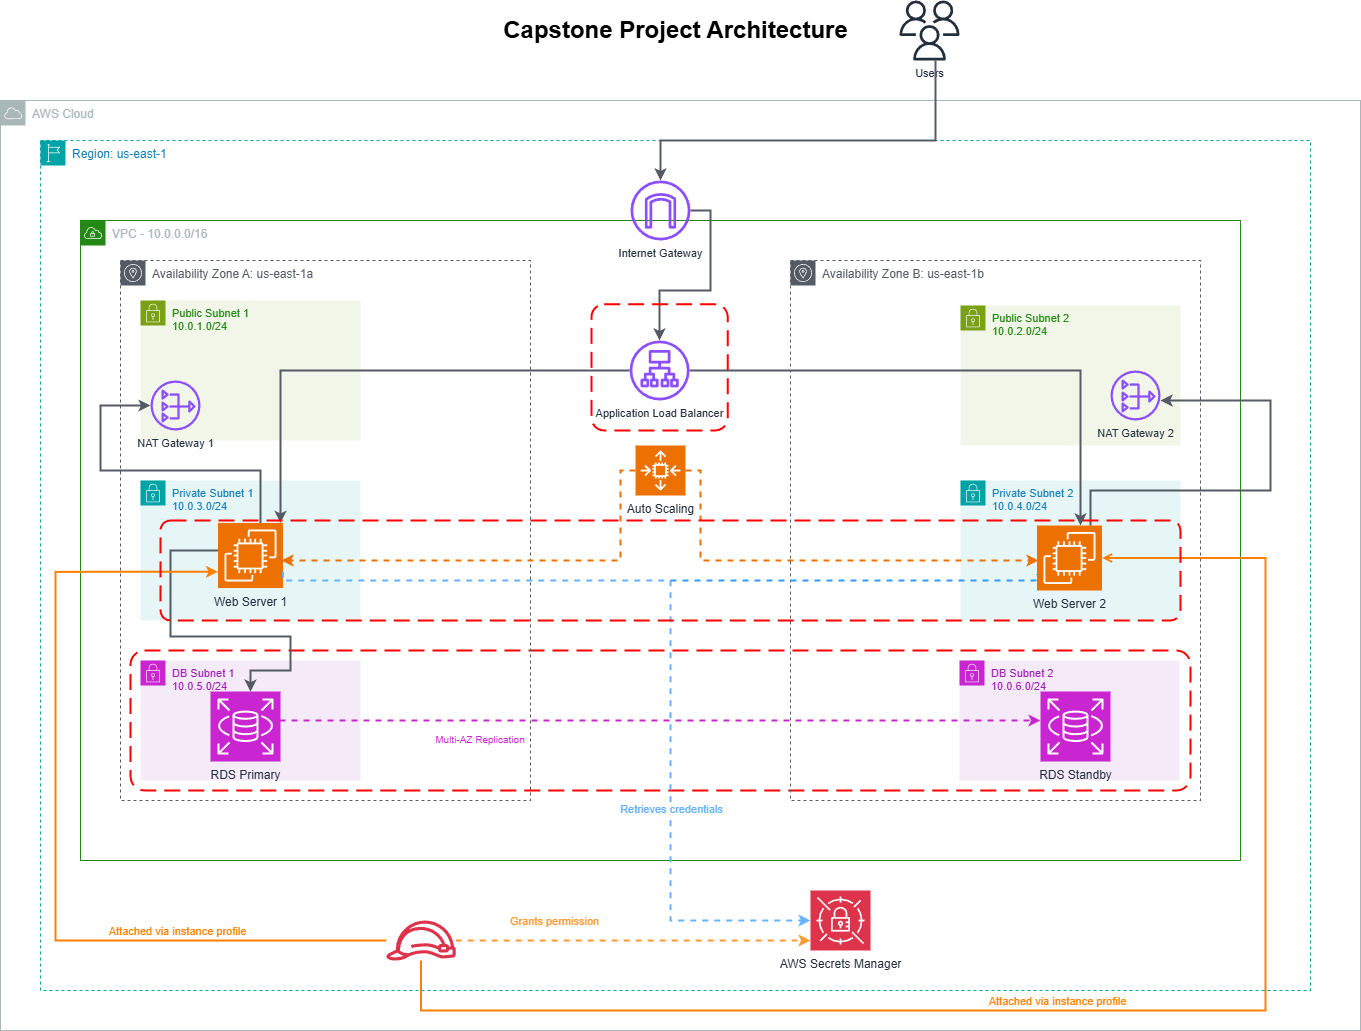

The diagram above was exported from draw.io. Its source (the exported page's mxGraphModel, read from the mxfile embedded in the PNG):
<mxGraphModel dx="1737" dy="878" grid="1" gridSize="10" guides="1" tooltips="1" connect="1" arrows="1" fold="1" page="1" pageScale="1" pageWidth="827" pageHeight="1169" background="none" math="0" shadow="0">
  <root>
    <mxCell id="0" />
    <mxCell id="1" parent="0" />
    <mxCell id="vbRmfBtGVfQX771S0zGo-1" parent="1" style="sketch=0;outlineConnect=0;gradientColor=none;html=1;whiteSpace=wrap;fontSize=12;fontStyle=0;shape=mxgraph.aws4.group;grIcon=mxgraph.aws4.group_aws_cloud;strokeColor=#AAB7B8;fillColor=none;verticalAlign=top;align=left;spacingLeft=30;fontColor=#AAB7B8;dashed=0;" value="AWS Cloud" vertex="1">
      <mxGeometry height="930" width="1360" x="145" y="150" as="geometry" />
    </mxCell>
    <mxCell id="vbRmfBtGVfQX771S0zGo-2" parent="1" style="sketch=0;outlineConnect=0;gradientColor=none;html=1;whiteSpace=wrap;fontSize=12;fontStyle=0;shape=mxgraph.aws4.group;grIcon=mxgraph.aws4.group_region;strokeColor=#00A4A6;fillColor=none;verticalAlign=top;align=left;spacingLeft=30;fontColor=#147EBA;dashed=1;" value="Region: us-east-1" vertex="1">
      <mxGeometry height="850" width="1270" x="185" y="190" as="geometry" />
    </mxCell>
    <mxCell id="vbRmfBtGVfQX771S0zGo-3" parent="1" style="sketch=0;outlineConnect=0;gradientColor=none;html=1;whiteSpace=wrap;fontSize=12;fontStyle=0;shape=mxgraph.aws4.group;grIcon=mxgraph.aws4.group_vpc;strokeColor=#248814;fillColor=none;verticalAlign=top;align=left;spacingLeft=30;fontColor=#AAB7B8;dashed=0;" value="VPC - 10.0.0.0/16" vertex="1">
      <mxGeometry height="640" width="1160" x="225" y="270" as="geometry" />
    </mxCell>
    <mxCell id="MOWiz2Kp2dQGzxon0SMx-9" parent="1" style="rounded=1;arcSize=10;dashed=1;strokeColor=#ff0000;fillColor=none;gradientColor=none;dashPattern=8 4;strokeWidth=2;" value="" vertex="1">
      <mxGeometry height="140" width="1060" x="275" y="700" as="geometry" />
    </mxCell>
    <mxCell id="vbRmfBtGVfQX771S0zGo-4" parent="1" style="sketch=0;outlineConnect=0;gradientColor=none;html=1;whiteSpace=wrap;fontSize=12;fontStyle=0;shape=mxgraph.aws4.group;grIcon=mxgraph.aws4.group_availability_zone;strokeColor=#545B64;fillColor=none;verticalAlign=top;align=left;spacingLeft=30;fontColor=#545B64;dashed=1;" value="Availability Zone A: us-east-1a" vertex="1">
      <mxGeometry height="540" width="410" x="265" y="310" as="geometry" />
    </mxCell>
    <mxCell id="vbRmfBtGVfQX771S0zGo-5" parent="1" style="sketch=0;outlineConnect=0;gradientColor=none;html=1;whiteSpace=wrap;fontSize=12;fontStyle=0;shape=mxgraph.aws4.group;grIcon=mxgraph.aws4.group_availability_zone;strokeColor=#545B64;fillColor=none;verticalAlign=top;align=left;spacingLeft=30;fontColor=#545B64;dashed=1;" value="Availability Zone B: us-east-1b" vertex="1">
      <mxGeometry height="540" width="410" x="935" y="310" as="geometry" />
    </mxCell>
    <mxCell id="vbRmfBtGVfQX771S0zGo-6" parent="1" style="sketch=0;outlineConnect=0;gradientColor=none;html=1;whiteSpace=wrap;fontSize=11;fontStyle=0;shape=mxgraph.aws4.group;grIcon=mxgraph.aws4.group_security_group;grStroke=0;strokeColor=#7AA116;fillColor=#F2F6E8;verticalAlign=top;align=left;spacingLeft=30;fontColor=#248814;dashed=0;" value="Public Subnet 1&#10;10.0.1.0/24" vertex="1">
      <mxGeometry height="140" width="220" x="285" y="350" as="geometry" />
    </mxCell>
    <mxCell id="vbRmfBtGVfQX771S0zGo-7" parent="1" style="sketch=0;outlineConnect=0;gradientColor=none;html=1;whiteSpace=wrap;fontSize=11;fontStyle=0;shape=mxgraph.aws4.group;grIcon=mxgraph.aws4.group_security_group;grStroke=0;strokeColor=#7AA116;fillColor=#F2F6E8;verticalAlign=top;align=left;spacingLeft=30;fontColor=#248814;dashed=0;" value="Public Subnet 2&#10;10.0.2.0/24" vertex="1">
      <mxGeometry height="140" width="220" x="1105" y="355" as="geometry" />
    </mxCell>
    <mxCell id="vbRmfBtGVfQX771S0zGo-8" parent="1" style="sketch=0;outlineConnect=0;gradientColor=none;html=1;whiteSpace=wrap;fontSize=11;fontStyle=0;shape=mxgraph.aws4.group;grIcon=mxgraph.aws4.group_security_group;grStroke=0;strokeColor=#00A4A6;fillColor=#E6F6F7;verticalAlign=top;align=left;spacingLeft=30;fontColor=#147EBA;dashed=0;" value="Private Subnet 1&#10;10.0.3.0/24" vertex="1">
      <mxGeometry height="140" width="220" x="285" y="530" as="geometry" />
    </mxCell>
    <mxCell id="vbRmfBtGVfQX771S0zGo-9" parent="1" style="sketch=0;outlineConnect=0;gradientColor=none;html=1;whiteSpace=wrap;fontSize=11;fontStyle=0;shape=mxgraph.aws4.group;grIcon=mxgraph.aws4.group_security_group;grStroke=0;strokeColor=#00A4A6;fillColor=#E6F6F7;verticalAlign=top;align=left;spacingLeft=30;fontColor=#147EBA;dashed=0;" value="Private Subnet 2&#10;10.0.4.0/24" vertex="1">
      <mxGeometry height="140" width="220" x="1105" y="530" as="geometry" />
    </mxCell>
    <mxCell id="vbRmfBtGVfQX771S0zGo-10" parent="1" style="sketch=0;outlineConnect=0;gradientColor=none;html=1;whiteSpace=wrap;fontSize=11;fontStyle=0;shape=mxgraph.aws4.group;grIcon=mxgraph.aws4.group_security_group;grStroke=0;strokeColor=#C925D1;fillColor=#F5EAF7;verticalAlign=top;align=left;spacingLeft=30;fontColor=#9D1DB4;dashed=0;" value="DB Subnet 1&#10;10.0.5.0/24" vertex="1">
      <mxGeometry height="120" width="220" x="285" y="710" as="geometry" />
    </mxCell>
    <mxCell id="vbRmfBtGVfQX771S0zGo-11" parent="1" style="sketch=0;outlineConnect=0;gradientColor=none;html=1;whiteSpace=wrap;fontSize=11;fontStyle=0;shape=mxgraph.aws4.group;grIcon=mxgraph.aws4.group_security_group;grStroke=0;strokeColor=#C925D1;fillColor=#F5EAF7;verticalAlign=top;align=left;spacingLeft=30;fontColor=#9D1DB4;dashed=0;" value="DB Subnet 2&#10;10.0.6.0/24" vertex="1">
      <mxGeometry height="120" width="220" x="1104" y="710" as="geometry" />
    </mxCell>
    <mxCell id="vbRmfBtGVfQX771S0zGo-12" parent="1" style="sketch=0;outlineConnect=0;fontColor=#232F3E;gradientColor=none;fillColor=#8C4FFF;strokeColor=none;dashed=0;verticalLabelPosition=bottom;verticalAlign=top;align=center;html=1;fontSize=11;fontStyle=0;aspect=fixed;pointerEvents=1;shape=mxgraph.aws4.internet_gateway;" value="Internet Gateway" vertex="1">
      <mxGeometry height="60" width="60" x="775" y="230" as="geometry" />
    </mxCell>
    <mxCell id="vbRmfBtGVfQX771S0zGo-14" parent="1" style="sketch=0;outlineConnect=0;fontColor=#232F3E;gradientColor=none;fillColor=#8C4FFF;strokeColor=none;dashed=0;verticalLabelPosition=bottom;verticalAlign=top;align=center;html=1;fontSize=11;fontStyle=0;aspect=fixed;pointerEvents=1;shape=mxgraph.aws4.nat_gateway;" value="NAT Gateway 2" vertex="1">
      <mxGeometry height="50" width="50" x="1255" y="420" as="geometry" />
    </mxCell>
    <mxCell id="vbRmfBtGVfQX771S0zGo-25" parent="1" style="sketch=0;outlineConnect=0;fontColor=#232F3E;gradientColor=none;fillColor=#232F3D;strokeColor=none;dashed=0;verticalLabelPosition=bottom;verticalAlign=top;align=center;html=1;fontSize=11;fontStyle=0;aspect=fixed;pointerEvents=1;shape=mxgraph.aws4.users;" value="Users" vertex="1">
      <mxGeometry height="60" width="60" x="1044" y="50" as="geometry" />
    </mxCell>
    <mxCell id="vbRmfBtGVfQX771S0zGo-27" edge="1" parent="1" source="vbRmfBtGVfQX771S0zGo-12" style="edgeStyle=orthogonalEdgeStyle;rounded=0;orthogonalLoop=1;jettySize=auto;html=1;strokeColor=#545B64;strokeWidth=2;endArrow=classic;endFill=1;" target="vbRmfBtGVfQX771S0zGo-15">
      <mxGeometry relative="1" as="geometry">
        <Array as="points">
          <mxPoint x="855" y="260" />
          <mxPoint x="855" y="340" />
          <mxPoint x="804" y="340" />
        </Array>
      </mxGeometry>
    </mxCell>
    <mxCell id="vbRmfBtGVfQX771S0zGo-28" edge="1" parent="1" source="vbRmfBtGVfQX771S0zGo-15" style="edgeStyle=orthogonalEdgeStyle;rounded=0;orthogonalLoop=1;jettySize=auto;html=1;strokeColor=#545B64;strokeWidth=2;endArrow=classic;endFill=1;" target="MOWiz2Kp2dQGzxon0SMx-27">
      <mxGeometry relative="1" as="geometry">
        <Array as="points">
          <mxPoint x="425" y="420" />
        </Array>
        <mxPoint x="405" y="570" as="targetPoint" />
      </mxGeometry>
    </mxCell>
    <mxCell id="vbRmfBtGVfQX771S0zGo-29" edge="1" parent="1" source="vbRmfBtGVfQX771S0zGo-15" style="edgeStyle=orthogonalEdgeStyle;rounded=0;orthogonalLoop=1;jettySize=auto;html=1;strokeColor=#545B64;strokeWidth=2;endArrow=classic;endFill=1;" target="MOWiz2Kp2dQGzxon0SMx-28">
      <mxGeometry relative="1" as="geometry">
        <Array as="points">
          <mxPoint x="1225" y="420" />
        </Array>
        <mxPoint x="1183" y="590.0000000000002" as="targetPoint" />
      </mxGeometry>
    </mxCell>
    <mxCell id="vbRmfBtGVfQX771S0zGo-31" edge="1" parent="1" style="edgeStyle=orthogonalEdgeStyle;rounded=0;orthogonalLoop=1;jettySize=auto;html=1;strokeColor=#545B64;strokeWidth=2;endArrow=classic;endFill=1;">
      <mxGeometry relative="1" as="geometry">
        <Array as="points">
          <mxPoint x="315" y="600" />
          <mxPoint x="315" y="686" />
          <mxPoint x="435" y="686" />
          <mxPoint x="435" y="720" />
          <mxPoint x="395" y="720" />
        </Array>
        <mxPoint x="365" y="600" as="sourcePoint" />
        <mxPoint x="395" y="741.0724967046954" as="targetPoint" />
      </mxGeometry>
    </mxCell>
    <mxCell id="vbRmfBtGVfQX771S0zGo-32" edge="1" parent="1" style="edgeStyle=orthogonalEdgeStyle;rounded=0;orthogonalLoop=1;jettySize=auto;html=1;strokeColor=#C925D1;strokeWidth=2;endArrow=classic;endFill=1;dashed=1;">
      <mxGeometry relative="1" as="geometry">
        <Array as="points">
          <mxPoint x="775" y="770" />
          <mxPoint x="775" y="770" />
        </Array>
        <mxPoint x="424" y="770.0000000000002" as="sourcePoint" />
        <mxPoint x="1184.9999999999995" y="770.0000000000002" as="targetPoint" />
      </mxGeometry>
    </mxCell>
    <mxCell id="vbRmfBtGVfQX771S0zGo-39" edge="1" parent="1" source="MOWiz2Kp2dQGzxon0SMx-29" style="edgeStyle=orthogonalEdgeStyle;rounded=0;orthogonalLoop=1;jettySize=auto;html=1;strokeColor=#ED7100;strokeWidth=2;endArrow=classic;endFill=1;dashed=1;exitX=0;exitY=0.5;exitDx=0;exitDy=0;exitPerimeter=0;">
      <mxGeometry relative="1" as="geometry">
        <Array as="points">
          <mxPoint x="765" y="520" />
          <mxPoint x="765" y="610" />
        </Array>
        <mxPoint x="774.3411289848855" y="610.0000000000002" as="sourcePoint" />
        <mxPoint x="426" y="610.0000000000002" as="targetPoint" />
      </mxGeometry>
    </mxCell>
    <mxCell id="vbRmfBtGVfQX771S0zGo-40" edge="1" parent="1" source="MOWiz2Kp2dQGzxon0SMx-29" style="edgeStyle=orthogonalEdgeStyle;rounded=0;orthogonalLoop=1;jettySize=auto;html=1;strokeColor=#ED7100;strokeWidth=2;endArrow=classic;endFill=1;dashed=1;exitX=1;exitY=0.5;exitDx=0;exitDy=0;exitPerimeter=0;">
      <mxGeometry relative="1" as="geometry">
        <Array as="points">
          <mxPoint x="845" y="520" />
          <mxPoint x="845" y="610" />
        </Array>
        <mxPoint x="833.8788710151148" y="610.0000000000002" as="sourcePoint" />
        <mxPoint x="1183" y="610.0000000000002" as="targetPoint" />
      </mxGeometry>
    </mxCell>
    <mxCell id="vbRmfBtGVfQX771S0zGo-41" parent="1" style="text;html=1;strokeColor=none;fillColor=none;align=center;verticalAlign=middle;whiteSpace=wrap;rounded=0;fontSize=10;fontColor=#C925D1;" value="Multi-AZ Replication" vertex="1">
      <mxGeometry height="20" width="120" x="565" y="779" as="geometry" />
    </mxCell>
    <mxCell id="vbRmfBtGVfQX771S0zGo-15" parent="1" style="sketch=0;outlineConnect=0;fontColor=#232F3E;gradientColor=none;fillColor=#8C4FFF;strokeColor=none;dashed=0;verticalLabelPosition=bottom;verticalAlign=top;align=center;html=1;fontSize=11;fontStyle=0;aspect=fixed;pointerEvents=1;shape=mxgraph.aws4.application_load_balancer;" value="Application Load Balancer" vertex="1">
      <mxGeometry height="60" width="60" x="774.11" y="390" as="geometry" />
    </mxCell>
    <mxCell id="vbRmfBtGVfQX771S0zGo-13" parent="1" style="sketch=0;outlineConnect=0;fontColor=#232F3E;gradientColor=none;fillColor=#8C4FFF;strokeColor=none;dashed=0;verticalLabelPosition=bottom;verticalAlign=top;align=center;html=1;fontSize=11;fontStyle=0;aspect=fixed;pointerEvents=1;shape=mxgraph.aws4.nat_gateway;" value="NAT Gateway 1" vertex="1">
      <mxGeometry height="50" width="50" x="295" y="430" as="geometry" />
    </mxCell>
    <mxCell id="MOWiz2Kp2dQGzxon0SMx-8" parent="1" style="sketch=0;points=[[0,0,0],[0.25,0,0],[0.5,0,0],[0.75,0,0],[1,0,0],[0,1,0],[0.25,1,0],[0.5,1,0],[0.75,1,0],[1,1,0],[0,0.25,0],[0,0.5,0],[0,0.75,0],[1,0.25,0],[1,0.5,0],[1,0.75,0]];outlineConnect=0;fontColor=#232F3E;fillColor=#DD344C;strokeColor=#ffffff;dashed=0;verticalLabelPosition=bottom;verticalAlign=top;align=center;html=1;fontSize=12;fontStyle=0;aspect=fixed;shape=mxgraph.aws4.resourceIcon;resIcon=mxgraph.aws4.secrets_manager;" value="AWS Secrets Manager" vertex="1">
      <mxGeometry height="60" width="60" x="955" y="940" as="geometry" />
    </mxCell>
    <mxCell id="MOWiz2Kp2dQGzxon0SMx-10" parent="1" style="rounded=1;arcSize=10;dashed=1;strokeColor=#ff0000;fillColor=none;gradientColor=none;dashPattern=8 4;strokeWidth=2;" value="" vertex="1">
      <mxGeometry height="126.19" width="136.22" x="736" y="353.81" as="geometry" />
    </mxCell>
    <mxCell id="MOWiz2Kp2dQGzxon0SMx-26" parent="1" style="text;strokeColor=none;fillColor=none;html=1;fontSize=24;fontStyle=1;verticalAlign=middle;align=center;" value="Capstone Project Architecture" vertex="1">
      <mxGeometry height="40" width="100" x="770" y="60" as="geometry" />
    </mxCell>
    <mxCell id="MOWiz2Kp2dQGzxon0SMx-27" parent="1" style="sketch=0;points=[[0,0,0],[0.25,0,0],[0.5,0,0],[0.75,0,0],[1,0,0],[0,1,0],[0.25,1,0],[0.5,1,0],[0.75,1,0],[1,1,0],[0,0.25,0],[0,0.5,0],[0,0.75,0],[1,0.25,0],[1,0.5,0],[1,0.75,0]];outlineConnect=0;fontColor=#232F3E;fillColor=#ED7100;strokeColor=#ffffff;dashed=0;verticalLabelPosition=bottom;verticalAlign=top;align=center;html=1;fontSize=12;fontStyle=0;aspect=fixed;shape=mxgraph.aws4.resourceIcon;resIcon=mxgraph.aws4.ec2;" value="Web Server 1" vertex="1">
      <mxGeometry height="65" width="65" x="362.5" y="572.5" as="geometry" />
    </mxCell>
    <mxCell id="MOWiz2Kp2dQGzxon0SMx-28" parent="1" style="sketch=0;points=[[0,0,0],[0.25,0,0],[0.5,0,0],[0.75,0,0],[1,0,0],[0,1,0],[0.25,1,0],[0.5,1,0],[0.75,1,0],[1,1,0],[0,0.25,0],[0,0.5,0],[0,0.75,0],[1,0.25,0],[1,0.5,0],[1,0.75,0]];outlineConnect=0;fontColor=#232F3E;fillColor=#ED7100;strokeColor=#ffffff;dashed=0;verticalLabelPosition=bottom;verticalAlign=top;align=center;html=1;fontSize=12;fontStyle=0;aspect=fixed;shape=mxgraph.aws4.resourceIcon;resIcon=mxgraph.aws4.ec2;" value="Web Server 2" vertex="1">
      <mxGeometry height="65" width="65" x="1181.5" y="575" as="geometry" />
    </mxCell>
    <mxCell id="MOWiz2Kp2dQGzxon0SMx-29" parent="1" style="sketch=0;points=[[0,0,0],[0.25,0,0],[0.5,0,0],[0.75,0,0],[1,0,0],[0,1,0],[0.25,1,0],[0.5,1,0],[0.75,1,0],[1,1,0],[0,0.25,0],[0,0.5,0],[0,0.75,0],[1,0.25,0],[1,0.5,0],[1,0.75,0]];outlineConnect=0;fontColor=#232F3E;fillColor=#ED7100;strokeColor=#ffffff;dashed=0;verticalLabelPosition=bottom;verticalAlign=top;align=center;html=1;fontSize=12;fontStyle=0;aspect=fixed;shape=mxgraph.aws4.resourceIcon;resIcon=mxgraph.aws4.auto_scaling2;" value="Auto Scaling" vertex="1">
      <mxGeometry height="50" width="50" x="780" y="495" as="geometry" />
    </mxCell>
    <mxCell id="MOWiz2Kp2dQGzxon0SMx-30" parent="1" style="sketch=0;points=[[0,0,0],[0.25,0,0],[0.5,0,0],[0.75,0,0],[1,0,0],[0,1,0],[0.25,1,0],[0.5,1,0],[0.75,1,0],[1,1,0],[0,0.25,0],[0,0.5,0],[0,0.75,0],[1,0.25,0],[1,0.5,0],[1,0.75,0]];outlineConnect=0;fontColor=#232F3E;fillColor=#C925D1;strokeColor=#ffffff;dashed=0;verticalLabelPosition=bottom;verticalAlign=top;align=center;html=1;fontSize=12;fontStyle=0;aspect=fixed;shape=mxgraph.aws4.resourceIcon;resIcon=mxgraph.aws4.rds;" value="RDS Primary" vertex="1">
      <mxGeometry height="70" width="70" x="355" y="741" as="geometry" />
    </mxCell>
    <mxCell id="MOWiz2Kp2dQGzxon0SMx-31" parent="1" style="sketch=0;points=[[0,0,0],[0.25,0,0],[0.5,0,0],[0.75,0,0],[1,0,0],[0,1,0],[0.25,1,0],[0.5,1,0],[0.75,1,0],[1,1,0],[0,0.25,0],[0,0.5,0],[0,0.75,0],[1,0.25,0],[1,0.5,0],[1,0.75,0]];outlineConnect=0;fontColor=#232F3E;fillColor=#C925D1;strokeColor=#ffffff;dashed=0;verticalLabelPosition=bottom;verticalAlign=top;align=center;html=1;fontSize=12;fontStyle=0;aspect=fixed;shape=mxgraph.aws4.resourceIcon;resIcon=mxgraph.aws4.rds;" value="RDS Standby" vertex="1">
      <mxGeometry height="70" width="70" x="1185" y="741" as="geometry" />
    </mxCell>
    <mxCell id="MOWiz2Kp2dQGzxon0SMx-36" edge="1" parent="1" source="MOWiz2Kp2dQGzxon0SMx-27" style="edgeStyle=orthogonalEdgeStyle;rounded=0;orthogonalLoop=1;jettySize=auto;html=1;strokeColor=#545B64;strokeWidth=2;endArrow=classic;endFill=1;" target="vbRmfBtGVfQX771S0zGo-13">
      <mxGeometry relative="1" as="geometry">
        <Array as="points">
          <mxPoint x="405" y="520" />
          <mxPoint x="245" y="520" />
          <mxPoint x="245" y="455" />
        </Array>
        <mxPoint x="425" y="550" as="sourcePoint" />
        <mxPoint x="929.5" y="675.0000000000002" as="targetPoint" />
      </mxGeometry>
    </mxCell>
    <mxCell id="MOWiz2Kp2dQGzxon0SMx-38" edge="1" parent="1" source="MOWiz2Kp2dQGzxon0SMx-28" style="edgeStyle=orthogonalEdgeStyle;rounded=0;orthogonalLoop=1;jettySize=auto;html=1;strokeColor=#545B64;strokeWidth=2;endArrow=classic;endFill=1;" target="vbRmfBtGVfQX771S0zGo-14">
      <mxGeometry relative="1" as="geometry">
        <Array as="points">
          <mxPoint x="1235" y="540" />
          <mxPoint x="1415" y="540" />
          <mxPoint x="1415" y="450" />
        </Array>
        <mxPoint x="1550" y="537" as="sourcePoint" />
        <mxPoint x="1450" y="420" as="targetPoint" />
      </mxGeometry>
    </mxCell>
    <mxCell id="1FoYr2k1s-0wcaR37Nui-2" parent="1" style="sketch=0;outlineConnect=0;fontColor=#232F3E;gradientColor=none;fillColor=#DD344C;strokeColor=none;dashed=0;verticalLabelPosition=bottom;verticalAlign=top;align=center;html=1;fontSize=12;fontStyle=0;aspect=fixed;pointerEvents=1;shape=mxgraph.aws4.role;direction=east;" value="" vertex="1">
      <mxGeometry height="40" width="70.92" x="530" y="970" as="geometry" />
    </mxCell>
    <mxCell id="1FoYr2k1s-0wcaR37Nui-8" edge="1" parent="1" source="1FoYr2k1s-0wcaR37Nui-2" style="edgeStyle=orthogonalEdgeStyle;rounded=0;orthogonalLoop=1;jettySize=auto;html=1;strokeColor=#FF9933;strokeWidth=2;endArrow=classic;endFill=1;dashed=1;" target="MOWiz2Kp2dQGzxon0SMx-8">
      <mxGeometry relative="1" as="geometry">
        <Array as="points">
          <mxPoint x="590" y="990" />
          <mxPoint x="590" y="990" />
        </Array>
        <mxPoint x="427.5" y="900.0000000000002" as="sourcePoint" />
        <mxPoint x="740" y="990" as="targetPoint" />
      </mxGeometry>
    </mxCell>
    <mxCell id="1FoYr2k1s-0wcaR37Nui-9" connectable="0" parent="1FoYr2k1s-0wcaR37Nui-8" style="edgeLabel;html=1;align=center;verticalAlign=middle;resizable=0;points=[];fontColor=#FF9933;" value="Grants permission" vertex="1">
      <mxGeometry relative="1" x="0.7499" y="-1" as="geometry">
        <mxPoint x="-212" y="-21" as="offset" />
      </mxGeometry>
    </mxCell>
    <mxCell id="1FoYr2k1s-0wcaR37Nui-12" edge="1" parent="1" source="MOWiz2Kp2dQGzxon0SMx-27" style="edgeStyle=orthogonalEdgeStyle;rounded=0;orthogonalLoop=1;jettySize=auto;html=1;strokeColor=#66B2FF;strokeWidth=2;endArrow=classic;endFill=1;dashed=1;exitX=1;exitY=0.75;exitDx=0;exitDy=0;exitPerimeter=0;entryX=0;entryY=0.5;entryDx=0;entryDy=0;entryPerimeter=0;" target="MOWiz2Kp2dQGzxon0SMx-8">
      <mxGeometry relative="1" as="geometry">
        <Array as="points">
          <mxPoint x="428" y="630" />
          <mxPoint x="815" y="630" />
          <mxPoint x="815" y="970" />
        </Array>
        <mxPoint x="532" y="890" as="sourcePoint" />
        <mxPoint x="862" y="890" as="targetPoint" />
      </mxGeometry>
    </mxCell>
    <mxCell id="1FoYr2k1s-0wcaR37Nui-13" connectable="0" parent="1FoYr2k1s-0wcaR37Nui-12" style="edgeLabel;html=1;align=center;verticalAlign=middle;resizable=0;points=[];fontColor=#66B2FF;" value="Retrieves credentials" vertex="1">
      <mxGeometry relative="1" x="0.51" y="-2" as="geometry">
        <mxPoint x="2" y="-37" as="offset" />
      </mxGeometry>
    </mxCell>
    <mxCell id="1FoYr2k1s-0wcaR37Nui-16" edge="1" parent="1" style="edgeStyle=orthogonalEdgeStyle;rounded=0;orthogonalLoop=1;jettySize=auto;html=1;strokeColor=#3399FF;strokeWidth=2;endArrow=none;endFill=0;dashed=1;entryX=0;entryY=0.75;entryDx=0;entryDy=0;entryPerimeter=0;" target="MOWiz2Kp2dQGzxon0SMx-28">
      <mxGeometry relative="1" as="geometry">
        <Array as="points">
          <mxPoint x="815" y="630" />
          <mxPoint x="1182" y="630" />
        </Array>
        <mxPoint x="815" y="630" as="sourcePoint" />
        <mxPoint x="1175.9999999999995" y="730.0000000000002" as="targetPoint" />
      </mxGeometry>
    </mxCell>
    <mxCell id="1FoYr2k1s-0wcaR37Nui-18" edge="1" parent="1" source="1FoYr2k1s-0wcaR37Nui-2" style="edgeStyle=orthogonalEdgeStyle;rounded=0;orthogonalLoop=1;jettySize=auto;html=1;strokeColor=#FF8000;strokeWidth=2;endArrow=classic;endFill=1;entryX=0;entryY=0.75;entryDx=0;entryDy=0;entryPerimeter=0;" target="MOWiz2Kp2dQGzxon0SMx-27">
      <mxGeometry relative="1" as="geometry">
        <Array as="points">
          <mxPoint x="200" y="990" />
          <mxPoint x="200" y="621" />
        </Array>
        <mxPoint x="285" y="950" as="sourcePoint" />
        <mxPoint x="640" y="950" as="targetPoint" />
      </mxGeometry>
    </mxCell>
    <mxCell id="1FoYr2k1s-0wcaR37Nui-21" connectable="0" parent="1FoYr2k1s-0wcaR37Nui-18" style="edgeLabel;html=1;align=center;verticalAlign=middle;resizable=0;points=[];fontColor=#FF8000;" value="Attached via instance profile" vertex="1">
      <mxGeometry relative="1" x="-0.4954" y="-4" as="geometry">
        <mxPoint x="7" y="-6" as="offset" />
      </mxGeometry>
    </mxCell>
    <mxCell id="1FoYr2k1s-0wcaR37Nui-25" edge="1" parent="1" source="1FoYr2k1s-0wcaR37Nui-2" style="edgeStyle=orthogonalEdgeStyle;html=1;endArrow=open;elbow=vertical;startArrow=none;endFill=0;strokeColor=#FF8000;rounded=0;strokeWidth=2;entryX=1;entryY=0.5;entryDx=0;entryDy=0;entryPerimeter=0;" target="MOWiz2Kp2dQGzxon0SMx-28" value="">
      <mxGeometry relative="1" width="100" as="geometry">
        <Array as="points">
          <mxPoint x="566" y="1060" />
          <mxPoint x="1410" y="1060" />
          <mxPoint x="1410" y="608" />
        </Array>
        <mxPoint x="575" y="940" as="sourcePoint" />
        <mxPoint x="675" y="940" as="targetPoint" />
      </mxGeometry>
    </mxCell>
    <mxCell id="1FoYr2k1s-0wcaR37Nui-26" connectable="0" parent="1FoYr2k1s-0wcaR37Nui-25" style="edgeLabel;html=1;align=center;verticalAlign=middle;resizable=0;points=[];fontColor=#FF8000;" value="Attached via instance profile" vertex="1">
      <mxGeometry relative="1" x="-0.1357" as="geometry">
        <mxPoint x="32" y="-10" as="offset" />
      </mxGeometry>
    </mxCell>
    <mxCell id="MOWiz2Kp2dQGzxon0SMx-11" parent="1" style="rounded=1;arcSize=10;dashed=1;strokeColor=#ff0000;fillColor=none;gradientColor=none;dashPattern=8 4;strokeWidth=2;" value="" vertex="1">
      <mxGeometry height="100" width="1020" x="305" y="570" as="geometry" />
    </mxCell>
    <mxCell id="2xwZ5EAR7swaRrtoTCTi-1" edge="1" parent="1" source="vbRmfBtGVfQX771S0zGo-25" style="edgeStyle=orthogonalEdgeStyle;rounded=0;orthogonalLoop=1;jettySize=auto;html=1;strokeColor=#545B64;strokeWidth=2;endArrow=classic;endFill=1;" target="vbRmfBtGVfQX771S0zGo-12">
      <mxGeometry relative="1" as="geometry">
        <Array as="points">
          <mxPoint x="1080" y="190" />
          <mxPoint x="805" y="190" />
        </Array>
        <mxPoint x="995" y="170" as="sourcePoint" />
        <mxPoint x="964" y="300" as="targetPoint" />
      </mxGeometry>
    </mxCell>
  </root>
</mxGraphModel>